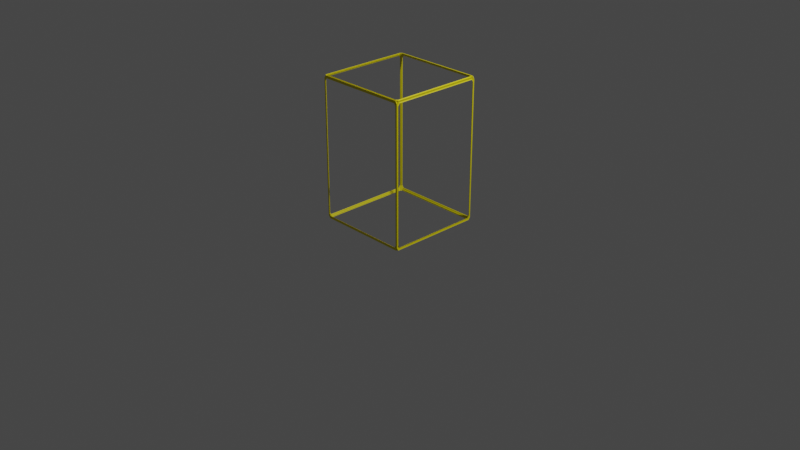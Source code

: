 # Source: cursor.blend  (saved by Blender 2.91.10; exported with 4.5.12 LTS)
import bpy
from mathutils import Matrix  # noqa: F401  (used for matrix-valued properties, if any)

bpy.ops.wm.read_factory_settings(use_empty=True)
scene = bpy.context.scene
scene.name = 'Scene'

# ---- collections
col_collection = bpy.data.collections.new('Collection'); scene.collection.children.link(col_collection)

# ---- materials (node trees are filled in below, after node groups)
mat_final = bpy.data.materials.new('final')
mat_final.alpha_threshold = 0.4306
mat_final.use_transparency_overlap = False
mat_final.show_transparent_back = False
mat_final.use_backface_culling = True
mat_final.use_transparent_shadow = False

# ---- material node trees
mat_final.use_nodes = True; mat_final.node_tree.nodes.clear()
_N = mat_final.node_tree.nodes; _L = mat_final.node_tree.links
n0 = _N.new('ShaderNodeBsdfPrincipled'); n0.name = 'Principled BSDF'; n0.location = (10, 300)
n0.distribution = 'GGX'
n0.subsurface_method = 'BURLEY'
n0.inputs[0].default_value = (0.8, 0.6988, 0.0, 1.0)
n0.inputs[3].default_value = 1.45
n0.inputs[27].default_value = (0.0, 0.0, 0.0, 1.0)
n0.inputs[28].default_value = 1.0
n1 = _N.new('ShaderNodeOutputMaterial'); n1.name = 'Material Output'; n1.location = (300, 300)
_L.new(n0.outputs[0], n1.inputs[0])
n1.is_active_output = True

# ---- world
world_world = bpy.data.worlds.new('World'); scene.world = world_world
world_world.use_nodes = True; world_world.node_tree.nodes.clear()
_N = world_world.node_tree.nodes; _L = world_world.node_tree.links
n0 = _N.new('ShaderNodeOutputWorld'); n0.name = 'World Output'; n0.location = (300, 300)
n1 = _N.new('ShaderNodeBackground'); n1.name = 'Background'; n1.location = (10, 300)
n1.inputs[0].default_value = (0.05088, 0.05088, 0.05088, 1.0)
_L.new(n1.outputs[0], n0.inputs[0])
n0.is_active_output = True
world_world.color = (0.05088, 0.05088, 0.05088)
world_world.use_sun_shadow = False
world_world.sun_shadow_jitter_overblur = 0.0

# ---- cameras
cam_camera = bpy.data.cameras.new('Camera')
cam_camera.clip_end = 100.0
cam_camera.ortho_scale = 7.314

# ---- lights
light_light = bpy.data.lights.new('Light', 'POINT')
light_light.transmission_factor = 0.0
light_light.energy = 1000.0
light_light.shadow_soft_size = 0.1
light_light.shadow_maximum_resolution = 0.006
light_light.use_absolute_resolution = True

# ---- meshes
me_cube_001 = bpy.data.meshes.new('Cube.001')
me_cube_001.from_pydata([(-1.013, -0.9416, -0.9742), (-1.013, -0.9742, -0.9416), (-0.9742, -1.013, -0.9416), (-0.9416, -1.013, -0.9742), (-0.9416, -0.9742, -1.013), (-0.9742, -0.9416, -1.013), (-0.9997, -0.9446, -0.983), (-0.983, -0.9446, -0.9997), (-0.9446, -0.983, -0.9997), (-0.9446, -0.9997, -0.983), (-0.983, -0.9997, -0.9446), (-0.9997, -0.983, -0.9446), (-1.013, -0.9416, 0.9742), (-0.9742, -0.9416, 1.013), (-0.9416, -0.9742, 1.013), (-0.9416, -1.013, 0.9742), (-0.9742, -1.013, 0.9416), (-1.013, -0.9742, 0.9416), (-0.9997, -0.9446, 0.983), (-0.9997, -0.983, 0.9446), (-0.983, -0.9997, 0.9446), (-0.9446, -0.9997, 0.983), (-0.9446, -0.983, 0.9997), (-0.983, -0.9446, 0.9997), (-1.013, 0.9416, -0.9742), (-0.9742, 0.9416, -1.013), (-0.9416, 0.9742, -1.013), (-0.9416, 1.013, -0.9742), (-0.9742, 1.013, -0.9416), (-1.013, 0.9742, -0.9416), (-0.9997, 0.9446, -0.983), (-0.9997, 0.983, -0.9446), (-0.983, 0.9997, -0.9446), (-0.9446, 0.9997, -0.983), (-0.9446, 0.983, -0.9997), (-0.983, 0.9446, -0.9997), (-1.013, 0.9742, 0.9416), (-0.9742, 1.013, 0.9416), (-0.9416, 1.013, 0.9742), (-0.9416, 0.9742, 1.013), (-0.9742, 0.9416, 1.013), (-1.013, 0.9416, 0.9742), (-0.9997, 0.983, 0.9446), (-0.9997, 0.9446, 0.983), (-0.983, 0.9446, 0.9997), (-0.9446, 0.983, 0.9997), (-0.9446, 0.9997, 0.983), (-0.983, 0.9997, 0.9446), (1.013, -0.9416, -0.9742), (0.9742, -0.9416, -1.013), (0.9416, -0.9742, -1.013), (0.9416, -1.013, -0.9742), (0.9742, -1.013, -0.9416), (1.013, -0.9742, -0.9416), (0.9997, -0.9446, -0.983), (0.9997, -0.983, -0.9446), (0.983, -0.9997, -0.9446), (0.9446, -0.9997, -0.983), (0.9446, -0.983, -0.9997), (0.983, -0.9446, -0.9997), (1.013, -0.9742, 0.9416), (0.9742, -1.013, 0.9416), (0.9416, -1.013, 0.9742), (0.9416, -0.9742, 1.013), (0.9742, -0.9416, 1.013), (1.013, -0.9416, 0.9742), (0.9997, -0.983, 0.9446), (0.9997, -0.9446, 0.983), (0.983, -0.9446, 0.9997), (0.9446, -0.983, 0.9997), (0.9446, -0.9997, 0.983), (0.983, -0.9997, 0.9446), (0.9416, 1.013, -0.9742), (0.9416, 0.9742, -1.013), (0.9742, 0.9416, -1.013), (1.013, 0.9416, -0.9742), (1.013, 0.9742, -0.9416), (0.9742, 1.013, -0.9416), (0.9446, 0.9997, -0.983), (0.983, 0.9997, -0.9446), (0.9997, 0.983, -0.9446), (0.9997, 0.9446, -0.983), (0.983, 0.9446, -0.9997), (0.9446, 0.983, -0.9997), (0.9742, 1.013, 0.9416), (1.013, 0.9742, 0.9416), (1.013, 0.9416, 0.9742), (0.9742, 0.9416, 1.013), (0.9416, 0.9742, 1.013), (0.9416, 1.013, 0.9742), (0.983, 0.9997, 0.9446), (0.9446, 0.9997, 0.983), (0.9446, 0.983, 0.9997), (0.983, 0.9446, 0.9997), (0.9997, 0.9446, 0.983), (0.9997, 0.983, 0.9446), (-0.9774, -0.9679, -1.0), (-1.01, -0.9718, -1.01), (-1.01, -1.01, -0.9718), (-0.9774, -1.0, -0.9679), (-1.01, -1.01, 0.9718), (-1.01, -0.9718, 1.01), (-0.9774, -0.9679, 1.0), (-0.9774, -1.0, 0.9679), (-1.01, 0.9718, 1.01), (-1.01, 1.01, 0.9718), (-0.9774, 1.0, 0.9679), (-0.9774, 0.9679, 1.0), (-1.01, 1.01, -0.9718), (-1.01, 0.9718, -1.01), (-0.9774, 0.9679, -1.0), (-0.9774, 1.0, -0.9679), (-0.9679, 0.9774, -1.0), (-0.9718, 1.01, -1.01), (-1.01, 1.01, -0.9718), (-1.0, 0.9774, -0.9679), (-1.01, 1.01, 0.9718), (-0.9718, 1.01, 1.01), (-0.9679, 0.9774, 1.0), (-1.0, 0.9774, 0.9679), (0.9718, 1.01, 1.01), (1.01, 1.01, 0.9718), (1.0, 0.9774, 0.9679), (0.9679, 0.9774, 1.0), (1.01, 1.01, -0.9718), (0.9718, 1.01, -1.01), (0.9679, 0.9774, -1.0), (1.0, 0.9774, -0.9679), (0.9774, 0.9679, -1.0), (1.01, 0.9718, -1.01), (1.01, 1.01, -0.9718), (0.9774, 1.0, -0.9679), (1.01, 1.01, 0.9718), (1.01, 0.9718, 1.01), (0.9774, 0.9679, 1.0), (0.9774, 1.0, 0.9679), (1.01, -0.9718, 1.01), (1.01, -1.01, 0.9718), (0.9774, -1.0, 0.9679), (0.9774, -0.9679, 1.0), (1.01, -1.01, -0.9718), (1.01, -0.9718, -1.01), (0.9774, -0.9679, -1.0), (0.9774, -1.0, -0.9679), (0.9679, -0.9774, -1.0), (0.9718, -1.01, -1.01), (1.01, -1.01, -0.9718), (1.0, -0.9774, -0.9679), (1.01, -1.01, 0.9718), (0.9718, -1.01, 1.01), (0.9679, -0.9774, 1.0), (1.0, -0.9774, 0.9679), (-0.9718, -1.01, 1.01), (-1.01, -1.01, 0.9718), (-1.0, -0.9774, 0.9679), (-0.9679, -0.9774, 1.0), (-1.01, -1.01, -0.9718), (-0.9718, -1.01, -1.01), (-0.9679, -0.9774, -1.0), (-1.0, -0.9774, -0.9679), (-1.0, 0.9679, -0.9774), (-1.01, 0.9718, -1.01), (-0.9718, 1.01, -1.01), (-0.9679, 1.0, -0.9774), (0.9718, 1.01, -1.01), (1.01, 0.9718, -1.01), (1.0, 0.9679, -0.9774), (0.9679, 1.0, -0.9774), (1.01, -0.9718, -1.01), (0.9718, -1.01, -1.01), (0.9679, -1.0, -0.9774), (1.0, -0.9679, -0.9774), (-0.9718, -1.01, -1.01), (-1.01, -0.9718, -1.01), (-1.0, -0.9679, -0.9774), (-0.9679, -1.0, -0.9774), (1.0, 0.9679, 0.9774), (1.01, 0.9718, 1.01), (0.9718, 1.01, 1.01), (0.9679, 1.0, 0.9774), (-0.9718, 1.01, 1.01), (-1.01, 0.9718, 1.01), (-1.0, 0.9679, 0.9774), (-0.9679, 1.0, 0.9774), (-1.01, -0.9718, 1.01), (-0.9718, -1.01, 1.01), (-0.9679, -1.0, 0.9774), (-1.0, -0.9679, 0.9774), (0.9718, -1.01, 1.01), (1.01, -0.9718, 1.01), (1.0, -0.9679, 0.9774), (0.9679, -1.0, 0.9774)], [], [(154, 159, 2, 16), (161, 173, 7, 35), (182, 187, 13, 40), (152, 149, 70, 21), (115, 119, 37, 28), (116, 114, 32, 47), (158, 144, 51, 3), (100, 98, 11, 19), (126, 112, 27, 72), (113, 125, 78, 33), (179, 183, 39, 88), (180, 178, 92, 45), (131, 135, 85, 76), (132, 130, 80, 95), (163, 167, 73, 26), (164, 162, 34, 83), (124, 121, 90, 79), (190, 176, 87, 64), (177, 189, 68, 93), (166, 171, 49, 74), (148, 146, 56, 71), (138, 143, 53, 60), (168, 165, 82, 59), (129, 141, 54, 81), (134, 139, 65, 86), (186, 191, 63, 14), (188, 185, 22, 69), (97, 109, 30, 6), (145, 157, 9, 57), (170, 175, 4, 50), (172, 169, 58, 8), (108, 105, 42, 31), (118, 123, 89, 38), (147, 151, 61, 52), (140, 137, 66, 55), (174, 160, 25, 5), (102, 107, 41, 12), (99, 103, 17, 1), (156, 153, 20, 10), (120, 117, 46, 91), (142, 128, 75, 48), (150, 155, 15, 62), (106, 111, 29, 36), (104, 101, 18, 43), (184, 181, 44, 23), (136, 133, 94, 67), (122, 127, 77, 84), (0, 1, 2, 3, 4, 5), (6, 7, 8, 9, 10, 11), (12, 13, 14, 15, 16, 17), (18, 19, 20, 21, 22, 23), (24, 25, 26, 27, 28, 29), (30, 31, 32, 33, 34, 35), (36, 37, 38, 39, 40, 41), (42, 43, 44, 45, 46, 47), (48, 49, 50, 51, 52, 53), (54, 55, 56, 57, 58, 59), (60, 61, 62, 63, 64, 65), (66, 67, 68, 69, 70, 71), (72, 73, 74, 75, 76, 77), (78, 79, 80, 81, 82, 83), (84, 85, 86, 87, 88, 89), (90, 91, 92, 93, 94, 95), (96, 97, 98, 99), (100, 101, 102, 103), (104, 105, 106, 107), (108, 109, 110, 111), (112, 113, 114, 115), (116, 117, 118, 119), (120, 121, 122, 123), (124, 125, 126, 127), (128, 129, 130, 131), (132, 133, 134, 135), (136, 137, 138, 139), (140, 141, 142, 143), (144, 145, 146, 147), (148, 149, 150, 151), (152, 153, 154, 155), (156, 157, 158, 159), (160, 161, 162, 163), (164, 165, 166, 167), (168, 169, 170, 171), (172, 173, 174, 175), (176, 177, 178, 179), (180, 181, 182, 183), (184, 185, 186, 187), (188, 189, 190, 191), (0, 96, 99, 1), (98, 100, 103, 99), (102, 12, 17, 103), (16, 2, 1, 17), (18, 101, 100, 19), (97, 6, 11, 98), (10, 20, 19, 11), (101, 104, 107, 102), (106, 36, 41, 107), (40, 13, 12, 41), (42, 105, 104, 43), (23, 44, 43, 18), (105, 108, 111, 106), (110, 24, 29, 111), (28, 37, 36, 29), (30, 109, 108, 31), (47, 32, 31, 42), (109, 97, 96, 110), (5, 25, 24, 0), (35, 7, 6, 30), (27, 112, 115, 28), (114, 116, 119, 115), (118, 38, 37, 119), (46, 117, 116, 47), (113, 33, 32, 114), (117, 120, 123, 118), (122, 84, 89, 123), (88, 39, 38, 89), (90, 121, 120, 91), (45, 92, 91, 46), (121, 124, 127, 122), (126, 72, 77, 127), (76, 85, 84, 77), (78, 125, 124, 79), (95, 80, 79, 90), (125, 113, 112, 126), (26, 73, 72, 27), (83, 34, 33, 78), (75, 128, 131, 76), (130, 132, 135, 131), (134, 86, 85, 135), (94, 133, 132, 95), (129, 81, 80, 130), (133, 136, 139, 134), (138, 60, 65, 139), (64, 87, 86, 65), (66, 137, 136, 67), (93, 68, 67, 94), (137, 140, 143, 138), (142, 48, 53, 143), (52, 61, 60, 53), (54, 141, 140, 55), (71, 56, 55, 66), (141, 129, 128, 142), (74, 49, 48, 75), (59, 82, 81, 54), (51, 144, 147, 52), (146, 148, 151, 147), (150, 62, 61, 151), (70, 149, 148, 71), (145, 57, 56, 146), (149, 152, 155, 150), (154, 16, 15, 155), (14, 63, 62, 15), (20, 153, 152, 21), (69, 22, 21, 70), (153, 156, 159, 154), (158, 3, 2, 159), (9, 157, 156, 10), (157, 145, 144, 158), (50, 4, 3, 51), (8, 58, 57, 9), (25, 160, 163, 26), (162, 164, 167, 163), (166, 74, 73, 167), (82, 165, 164, 83), (161, 35, 34, 162), (165, 168, 171, 166), (170, 50, 49, 171), (58, 169, 168, 59), (169, 172, 175, 170), (174, 5, 4, 175), (7, 173, 172, 8), (173, 161, 160, 174), (87, 176, 179, 88), (178, 180, 183, 179), (182, 40, 39, 183), (44, 181, 180, 45), (177, 93, 92, 178), (181, 184, 187, 182), (186, 14, 13, 187), (22, 185, 184, 23), (185, 188, 191, 186), (190, 64, 63, 191), (68, 189, 188, 69), (189, 177, 176, 190), (110, 96, 0, 24)])
_uv = me_cube_001.uv_layers.new(name='UVMap')
_uv.uv.foreach_set('vector', [0.6209, 1.0, 0.3791, 1.0, 0.3792, 1.0, 0.6208, 1.0, 0.125, 0.5048, 0.125, 0.7452, 0.125, 0.7451, 0.125, 0.5049, 0.875, 0.5041, 0.875, 0.7459, 0.875, 0.7458, 0.875, 0.5042, 0.625, 0.9952, 0.625, 0.7548, 0.625, 0.7549, 0.625, 0.9951, 0.3791, 0.25, 0.6209, 0.25, 0.6208, 0.25, 0.3792, 0.25, 0.6202, 0.25, 0.3798, 0.25, 0.3799, 0.25, 0.6201, 0.25, 0.375, 0.9959, 0.375, 0.7541, 0.375, 0.7542, 0.375, 0.9958, 0.6202, 0.0, 0.3798, 0.0, 0.3799, 0.0, 0.6201, 0.0, 0.375, 0.4959, 0.375, 0.2541, 0.375, 0.2542, 0.375, 0.4958, 0.375, 0.2548, 0.375, 0.4952, 0.375, 0.4951, 0.375, 0.2549, 0.6291, 0.5, 0.8709, 0.5, 0.8708, 0.5, 0.6292, 0.5, 0.8702, 0.5, 0.6298, 0.5, 0.6299, 0.5, 0.8701, 0.5, 0.3791, 0.5, 0.6209, 0.5, 0.6208, 0.5, 0.3792, 0.5, 0.6202, 0.5, 0.3798, 0.5, 0.3799, 0.5, 0.6201, 0.5, 0.1291, 0.5, 0.3709, 0.5, 0.3708, 0.5, 0.1292, 0.5, 0.3702, 0.5, 0.1298, 0.5, 0.1299, 0.5, 0.3701, 0.5, 0.3798, 0.5, 0.6202, 0.5, 0.6201, 0.5, 0.3799, 0.5, 0.625, 0.7459, 0.625, 0.5041, 0.625, 0.5042, 0.625, 0.7458, 0.625, 0.5048, 0.625, 0.7452, 0.625, 0.7451, 0.625, 0.5049, 0.375, 0.5041, 0.375, 0.7459, 0.375, 0.7458, 0.375, 0.5042, 0.6202, 0.75, 0.3798, 0.75, 0.3799, 0.75, 0.6201, 0.75, 0.6209, 0.75, 0.3791, 0.75, 0.3792, 0.75, 0.6208, 0.75, 0.375, 0.7452, 0.375, 0.5048, 0.375, 0.5049, 0.375, 0.7451, 0.375, 0.5048, 0.375, 0.7452, 0.375, 0.7451, 0.375, 0.5049, 0.625, 0.5041, 0.625, 0.7459, 0.625, 0.7458, 0.625, 0.5042, 0.8709, 0.75, 0.6291, 0.75, 0.6292, 0.75, 0.8708, 0.75, 0.6298, 0.75, 0.8702, 0.75, 0.8701, 0.75, 0.6299, 0.75, 0.375, 0.004755, 0.375, 0.2452, 0.375, 0.2451, 0.375, 0.004888, 0.375, 0.7548, 0.375, 0.9952, 0.375, 0.9951, 0.375, 0.7549, 0.3709, 0.75, 0.1291, 0.75, 0.1292, 0.75, 0.3708, 0.75, 0.1298, 0.75, 0.3702, 0.75, 0.3701, 0.75, 0.1299, 0.75, 0.3798, 0.25, 0.6202, 0.25, 0.6201, 0.25, 0.3799, 0.25, 0.625, 0.2541, 0.625, 0.4959, 0.625, 0.4958, 0.625, 0.2542, 0.3791, 0.75, 0.6209, 0.75, 0.6208, 0.75, 0.3792, 0.75, 0.3798, 0.75, 0.6202, 0.75, 0.6201, 0.75, 0.3799, 0.75, 0.125, 0.7459, 0.125, 0.5041, 0.125, 0.5042, 0.125, 0.7458, 0.625, 0.004068, 0.625, 0.2459, 0.625, 0.2458, 0.625, 0.0042, 0.3791, 0.0, 0.6209, 0.0, 0.6208, 0.0, 0.3792, 0.0, 0.3798, 1.0, 0.6202, 1.0, 0.6201, 1.0, 0.3799, 1.0, 0.625, 0.4952, 0.625, 0.2548, 0.625, 0.2549, 0.625, 0.4951, 0.375, 0.7459, 0.375, 0.5041, 0.375, 0.5042, 0.375, 0.7458, 0.625, 0.7541, 0.625, 0.9959, 0.625, 0.9958, 0.625, 0.7542, 0.6209, 0.25, 0.3791, 0.25, 0.3792, 0.25, 0.6208, 0.25, 0.625, 0.2452, 0.625, 0.004755, 0.625, 0.004888, 0.625, 0.2451, 0.875, 0.7452, 0.875, 0.5048, 0.875, 0.5049, 0.875, 0.7451, 0.625, 0.7452, 0.625, 0.5048, 0.625, 0.5049, 0.625, 0.7451, 0.6209, 0.5, 0.3791, 0.5, 0.3792, 0.5, 0.6208, 0.5, 0.125, 0.7419, 0.125, 0.7479, 0.125, 0.75, 0.125, 0.75, 0.125, 0.75, 0.125, 0.7438, 0.125, 0.744, 0.125, 0.742, 0.125, 0.75, 0.125, 0.75, 0.125, 0.75, 0.125, 0.75, 0.6263, 0.0, 0.625, 0.0, 0.625, 0.0, 0.6229, 0.0, 0.6188, 0.0, 0.6188, 0.0, 0.629, 0.0, 0.617, 0.0, 0.617, 0.0, 0.625, 0.0, 0.625, 0.0, 0.625, 0.0, 0.125, 0.5081, 0.125, 0.5062, 0.125, 0.5, 0.125, 0.5, 0.125, 0.5, 0.125, 0.5021, 0.375, 0.2451, 0.375, 0.25, 0.375, 0.25, 0.375, 0.25, 0.375, 0.25, 0.375, 0.242, 0.6208, 0.25, 0.6188, 0.25, 0.6229, 0.25, 0.625, 0.25, 0.625, 0.25, 0.625, 0.25, 0.6201, 0.25, 0.625, 0.25, 0.625, 0.25, 0.625, 0.25, 0.625, 0.25, 0.617, 0.25, 0.379, 0.75, 0.375, 0.75, 0.3688, 0.75, 0.3688, 0.75, 0.3729, 0.75, 0.375, 0.75, 0.375, 0.7451, 0.375, 0.75, 0.375, 0.75, 0.375, 0.75, 0.375, 0.75, 0.375, 0.742, 0.6169, 0.75, 0.6188, 0.75, 0.625, 0.75, 0.625, 0.75, 0.625, 0.75, 0.6229, 0.75, 0.6201, 0.75, 0.625, 0.75, 0.625, 0.75, 0.625, 0.75, 0.625, 0.75, 0.617, 0.75, 0.3669, 0.5, 0.3688, 0.5, 0.375, 0.5, 0.375, 0.5, 0.375, 0.5, 0.3729, 0.5, 0.375, 0.4951, 0.375, 0.5, 0.375, 0.5, 0.375, 0.5, 0.375, 0.5, 0.375, 0.492, 0.6208, 0.5, 0.6188, 0.5, 0.6229, 0.5, 0.625, 0.5, 0.625, 0.5, 0.625, 0.5, 0.6201, 0.5, 0.625, 0.5, 0.625, 0.5, 0.625, 0.5, 0.625, 0.5, 0.617, 0.5, 0.375, 0.004068, 0.375, 0.004755, 0.3798, 0.0, 0.3791, 0.0, 0.6202, 0.0, 0.625, 0.004755, 0.625, 0.004068, 0.6209, 0.0, 0.625, 0.2452, 0.6202, 0.25, 0.6209, 0.25, 0.625, 0.2459, 0.3798, 0.25, 0.375, 0.2452, 0.375, 0.2459, 0.3791, 0.25, 0.375, 0.2541, 0.375, 0.2548, 0.3798, 0.25, 0.3791, 0.25, 0.6202, 0.25, 0.625, 0.2548, 0.625, 0.2541, 0.6209, 0.25, 0.625, 0.4952, 0.6202, 0.5, 0.6209, 0.5, 0.625, 0.4959, 0.3798, 0.5, 0.375, 0.4952, 0.375, 0.4959, 0.3791, 0.5, 0.375, 0.5041, 0.375, 0.5048, 0.3798, 0.5, 0.3791, 0.5, 0.6202, 0.5, 0.625, 0.5048, 0.625, 0.5041, 0.6209, 0.5, 0.625, 0.7452, 0.6202, 0.75, 0.6209, 0.75, 0.625, 0.7459, 0.3798, 0.75, 0.375, 0.7452, 0.375, 0.7459, 0.3791, 0.75, 0.375, 0.7541, 0.375, 0.7548, 0.3798, 0.75, 0.3791, 0.75, 0.6202, 0.75, 0.625, 0.7548, 0.625, 0.7541, 0.6209, 0.75, 0.625, 0.9952, 0.6202, 1.0, 0.6209, 1.0, 0.625, 0.9959, 0.3798, 1.0, 0.375, 0.9952, 0.375, 0.9959, 0.3791, 1.0, 0.125, 0.5041, 0.125, 0.5048, 0.1298, 0.5, 0.1291, 0.5, 0.3702, 0.5, 0.375, 0.5048, 0.375, 0.5041, 0.3709, 0.5, 0.375, 0.7452, 0.3702, 0.75, 0.3709, 0.75, 0.375, 0.7459, 0.1298, 0.75, 0.125, 0.7452, 0.125, 0.7459, 0.1291, 0.75, 0.625, 0.5041, 0.625, 0.5048, 0.6298, 0.5, 0.6291, 0.5, 0.8702, 0.5, 0.875, 0.5048, 0.875, 0.5041, 0.8709, 0.5, 0.875, 0.7452, 0.8702, 0.75, 0.8709, 0.75, 0.875, 0.7459, 0.6298, 0.75, 0.625, 0.7452, 0.625, 0.7459, 0.6291, 0.75, 0.375, 0.0042, 0.375, 0.004068, 0.3791, 0.0, 0.3792, 0.0, 0.3798, 0.0, 0.6202, 0.0, 0.6209, 0.0, 0.3791, 0.0, 0.625, 0.004068, 0.625, 0.0042, 0.6208, 0.0, 0.6209, 0.0, 0.6188, 0.0, 0.3812, 0.0, 0.3792, 0.0, 0.6208, 0.0, 0.625, 0.004888, 0.625, 0.004755, 0.6202, 0.0, 0.6201, 0.0, 0.375, 0.004755, 0.375, 0.004888, 0.3799, 0.0, 0.3798, 0.0, 0.383, 0.0, 0.617, 0.0, 0.6201, 0.0, 0.3799, 0.0, 0.625, 0.004755, 0.625, 0.2452, 0.625, 0.2459, 0.625, 0.004068, 0.6209, 0.25, 0.6208, 0.25, 0.625, 0.2458, 0.625, 0.2459, 0.625, 0.2438, 0.625, 0.00619, 0.625, 0.0042, 0.625, 0.2458, 0.6201, 0.25, 0.6202, 0.25, 0.625, 0.2452, 0.625, 0.2451, 0.625, 0.008014, 0.625, 0.242, 0.625, 0.2451, 0.625, 0.004888, 0.6202, 0.25, 0.3798, 0.25, 0.3791, 0.25, 0.6209, 0.25, 0.375, 0.2459, 0.375, 0.2458, 0.3792, 0.25, 0.3791, 0.25, 0.3792, 0.25, 0.6208, 0.25, 0.6208, 0.25, 0.3792, 0.25, 0.375, 0.2451, 0.375, 0.2452, 0.3798, 0.25, 0.3799, 0.25, 0.6201, 0.25, 0.3799, 0.25, 0.3799, 0.25, 0.6201, 0.25, 0.375, 0.2452, 0.375, 0.004755, 0.375, 0.004068, 0.375, 0.2459, 0.125, 0.7458, 0.125, 0.5042, 0.125, 0.5062, 0.125, 0.7438, 0.125, 0.5049, 0.125, 0.7451, 0.125, 0.742, 0.125, 0.508, 0.375, 0.2542, 0.375, 0.2541, 0.3791, 0.25, 0.3792, 0.25, 0.3798, 0.25, 0.6202, 0.25, 0.6209, 0.25, 0.3791, 0.25, 0.625, 0.2541, 0.625, 0.2542, 0.6208, 0.25, 0.6209, 0.25, 0.625, 0.2549, 0.625, 0.2548, 0.6202, 0.25, 0.6201, 0.25, 0.375, 0.2548, 0.375, 0.2549, 0.3799, 0.25, 0.3798, 0.25, 0.625, 0.2548, 0.625, 0.4952, 0.625, 0.4959, 0.625, 0.2541, 0.6209, 0.5, 0.6208, 0.5, 0.625, 0.4958, 0.625, 0.4959, 0.625, 0.4938, 0.625, 0.2562, 0.625, 0.2542, 0.625, 0.4958, 0.6201, 0.5, 0.6202, 0.5, 0.625, 0.4952, 0.625, 0.4951, 0.625, 0.258, 0.625, 0.492, 0.625, 0.4951, 0.625, 0.2549, 0.6202, 0.5, 0.3798, 0.5, 0.3791, 0.5, 0.6209, 0.5, 0.375, 0.4959, 0.375, 0.4958, 0.3792, 0.5, 0.3791, 0.5, 0.3792, 0.5, 0.6208, 0.5, 0.6208, 0.5, 0.3792, 0.5, 0.375, 0.4951, 0.375, 0.4952, 0.3798, 0.5, 0.3799, 0.5, 0.6201, 0.5, 0.3799, 0.5, 0.3799, 0.5, 0.6201, 0.5, 0.375, 0.4952, 0.375, 0.2548, 0.375, 0.2541, 0.375, 0.4959, 0.1292, 0.5, 0.3708, 0.5, 0.3688, 0.5, 0.1312, 0.5, 0.3701, 0.5, 0.1299, 0.5, 0.133, 0.5, 0.367, 0.5, 0.375, 0.5042, 0.375, 0.5041, 0.3791, 0.5, 0.3792, 0.5, 0.3798, 0.5, 0.6202, 0.5, 0.6209, 0.5, 0.3791, 0.5, 0.625, 0.5041, 0.625, 0.5042, 0.6208, 0.5, 0.6209, 0.5, 0.625, 0.5049, 0.625, 0.5048, 0.6202, 0.5, 0.6201, 0.5, 0.375, 0.5048, 0.375, 0.5049, 0.3799, 0.5, 0.3798, 0.5, 0.625, 0.5048, 0.625, 0.7452, 0.625, 0.7459, 0.625, 0.5041, 0.6209, 0.75, 0.6208, 0.75, 0.625, 0.7458, 0.625, 0.7459, 0.625, 0.7458, 0.625, 0.5042, 0.625, 0.5042, 0.625, 0.7458, 0.6201, 0.75, 0.6202, 0.75, 0.625, 0.7452, 0.625, 0.7451, 0.625, 0.5049, 0.625, 0.7451, 0.625, 0.7451, 0.625, 0.5049, 0.6202, 0.75, 0.3798, 0.75, 0.3791, 0.75, 0.6209, 0.75, 0.375, 0.7459, 0.375, 0.7458, 0.3792, 0.75, 0.3791, 0.75, 0.3792, 0.75, 0.6208, 0.75, 0.6208, 0.75, 0.3792, 0.75, 0.375, 0.7451, 0.375, 0.7452, 0.3798, 0.75, 0.3799, 0.75, 0.6201, 0.75, 0.3799, 0.75, 0.3799, 0.75, 0.6201, 0.75, 0.375, 0.7452, 0.375, 0.5048, 0.375, 0.5041, 0.375, 0.7459, 0.375, 0.5042, 0.375, 0.7458, 0.375, 0.7458, 0.375, 0.5042, 0.375, 0.7451, 0.375, 0.5049, 0.375, 0.5049, 0.375, 0.7451, 0.375, 0.7542, 0.375, 0.7541, 0.3791, 0.75, 0.3792, 0.75, 0.3798, 0.75, 0.6202, 0.75, 0.6209, 0.75, 0.3791, 0.75, 0.625, 0.7541, 0.625, 0.7542, 0.6208, 0.75, 0.6209, 0.75, 0.625, 0.7549, 0.625, 0.7548, 0.6202, 0.75, 0.6201, 0.75, 0.375, 0.7548, 0.375, 0.7549, 0.3799, 0.75, 0.3798, 0.75, 0.625, 0.7548, 0.625, 0.9952, 0.625, 0.9959, 0.625, 0.7541, 0.6209, 1.0, 0.6208, 1.0, 0.625, 0.9958, 0.625, 0.9959, 0.625, 0.9938, 0.625, 0.7562, 0.625, 0.7542, 0.625, 0.9958, 0.6201, 1.0, 0.6202, 1.0, 0.625, 0.9952, 0.625, 0.9951, 0.625, 0.758, 0.625, 0.992, 0.625, 0.9951, 0.625, 0.7549, 0.6202, 1.0, 0.3798, 1.0, 0.3791, 1.0, 0.6209, 1.0, 0.375, 0.9959, 0.375, 0.9958, 0.3792, 1.0, 0.3791, 1.0, 0.375, 0.9951, 0.375, 0.9952, 0.3798, 1.0, 0.3799, 1.0, 0.375, 0.9952, 0.375, 0.7548, 0.375, 0.7541, 0.375, 0.9959, 0.3708, 0.75, 0.1292, 0.75, 0.1312, 0.75, 0.3688, 0.75, 0.1299, 0.75, 0.3701, 0.75, 0.367, 0.75, 0.133, 0.75, 0.125, 0.5042, 0.125, 0.5041, 0.1291, 0.5, 0.1292, 0.5, 0.1298, 0.5, 0.3702, 0.5, 0.3709, 0.5, 0.1291, 0.5, 0.375, 0.5041, 0.375, 0.5042, 0.3708, 0.5, 0.3709, 0.5, 0.375, 0.5049, 0.375, 0.5048, 0.3702, 0.5, 0.3701, 0.5, 0.125, 0.5048, 0.125, 0.5049, 0.1299, 0.5, 0.1298, 0.5, 0.375, 0.5048, 0.375, 0.7452, 0.375, 0.7459, 0.375, 0.5041, 0.3709, 0.75, 0.3708, 0.75, 0.375, 0.7458, 0.375, 0.7459, 0.3701, 0.75, 0.3702, 0.75, 0.375, 0.7452, 0.375, 0.7451, 0.3702, 0.75, 0.1298, 0.75, 0.1291, 0.75, 0.3709, 0.75, 0.125, 0.7459, 0.125, 0.7458, 0.1292, 0.75, 0.1291, 0.75, 0.125, 0.7451, 0.125, 0.7452, 0.1298, 0.75, 0.1299, 0.75, 0.125, 0.7452, 0.125, 0.5048, 0.125, 0.5041, 0.125, 0.7459, 0.625, 0.5042, 0.625, 0.5041, 0.6291, 0.5, 0.6292, 0.5, 0.6298, 0.5, 0.8702, 0.5, 0.8709, 0.5, 0.6291, 0.5, 0.875, 0.5041, 0.875, 0.5042, 0.8708, 0.5, 0.8709, 0.5, 0.875, 0.5049, 0.875, 0.5048, 0.8702, 0.5, 0.8701, 0.5, 0.625, 0.5048, 0.625, 0.5049, 0.6299, 0.5, 0.6298, 0.5, 0.875, 0.5048, 0.875, 0.7452, 0.875, 0.7459, 0.875, 0.5041, 0.8709, 0.75, 0.8708, 0.75, 0.875, 0.7458, 0.875, 0.7459, 0.8701, 0.75, 0.8702, 0.75, 0.875, 0.7452, 0.875, 0.7451, 0.8702, 0.75, 0.6298, 0.75, 0.6291, 0.75, 0.8709, 0.75, 0.625, 0.7459, 0.625, 0.7458, 0.6292, 0.75, 0.6291, 0.75, 0.625, 0.7451, 0.625, 0.7452, 0.6298, 0.75, 0.6299, 0.75, 0.625, 0.7452, 0.625, 0.5048, 0.625, 0.5041, 0.625, 0.7459, 0.375, 0.2459, 0.375, 0.004068, 0.375, 0.0042, 0.375, 0.2458])
me_cube_001.materials.append(mat_final)
me_cube_001.use_remesh_fix_poles = True
me_cube_001.use_remesh_preserve_attributes = False
me_cube_001.use_mirror_vertex_groups = False
me_cube_001.update()

# ---- objects
ob_light = bpy.data.objects.new('Light', light_light)
ob_camera = bpy.data.objects.new('Camera', cam_camera)
ob_cube = bpy.data.objects.new('Cube', me_cube_001)

# ---- transforms, parenting, visibility, modifiers, constraints
ob_light.location = (4.076, 1.005, 5.904)
ob_light.rotation_euler = (0.6503, 0.05522, 1.866)
ob_light.lock_rotations_4d = False
ob_light.empty_display_type = 'ARROWS'
ob_light.color = (0.0, 0.0, 0.0, 0.0)
ob_light.lineart.crease_threshold = 0.0
ob_camera.location = (7.359, -6.926, 4.958)
ob_camera.rotation_euler = (1.109, 0.0, 0.8149)
ob_camera.lock_rotations_4d = False
ob_camera.empty_display_type = 'ARROWS'
ob_camera.color = (0.0, 0.0, 0.0, 0.0)
ob_camera.display_type = 'WIRE'
ob_camera.lineart.crease_threshold = 0.0
ob_cube.location = (0.00108, 6.855e-10, 0.762)
ob_cube.scale = (0.5, 0.5, 0.75)
ob_cube.lineart.crease_threshold = 0.0

# ---- collection membership
col_collection.objects.link(ob_light)
col_collection.objects.link(ob_camera)
col_collection.objects.link(ob_cube)

# ---- scene / render settings (as saved in the file)
scene.camera = ob_camera
scene.frame_start = 1; scene.frame_end = 250; scene.frame_set(24)
scene.render.engine = 'BLENDER_EEVEE_NEXT'
scene.cycles.use_denoising = False
scene.cycles.samples = 128
scene.cycles.sampling_pattern = 'TABULATED_SOBOL'
scene.cycles.use_adaptive_sampling = False
scene.cycles.use_light_tree = False
scene.view_settings.view_transform = 'Filmic'
bpy.context.view_layer.update()
